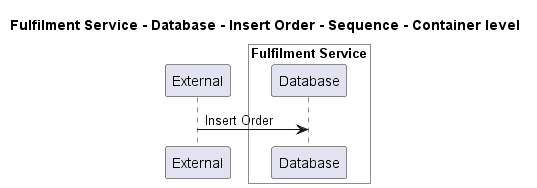

The diagram above was rendered by PlantUML. Its source (embedded in the PNG):
@startuml
!pragma layout smetana

title Fulfilment Service - Database - Insert Order - Sequence - Container level

participant "External" as C4InterFlow.SoftwareSystems.ExternalSystem

box "Fulfilment Service" #White
    participant "Database" as ECommercePlatform.SoftwareSystems.FulfilmentService.Containers.Database
end box


C4InterFlow.SoftwareSystems.ExternalSystem -> ECommercePlatform.SoftwareSystems.FulfilmentService.Containers.Database : Insert Order


@enduml